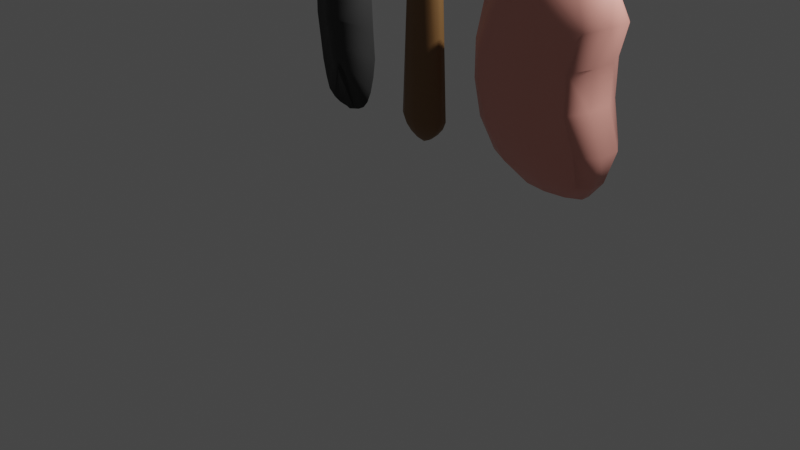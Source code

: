 # Source: Seeds.blend  (saved by Blender 2.93.21; exported with 4.5.12 LTS)
import bpy
from mathutils import Matrix  # noqa: F401  (used for matrix-valued properties, if any)

bpy.ops.wm.read_factory_settings(use_empty=True)
scene = bpy.context.scene
scene.name = 'Scene'

# ---- collections
col_collection = bpy.data.collections.new('Collection'); scene.collection.children.link(col_collection)

# ---- materials (node trees are filled in below, after node groups)
mat_material_001 = bpy.data.materials.new('Material.001')
mat_material_001.use_transparent_shadow = False
mat_material_002 = bpy.data.materials.new('Material.002')
mat_material_002.use_transparent_shadow = False
mat_material_003 = bpy.data.materials.new('Material.003')
mat_material_003.use_transparent_shadow = False

# ---- material node trees
mat_material_001.use_nodes = True; mat_material_001.node_tree.nodes.clear()
_N = mat_material_001.node_tree.nodes; _L = mat_material_001.node_tree.links
n0 = _N.new('ShaderNodeBsdfPrincipled'); n0.name = 'Principled BSDF'; n0.location = (10, 300)
n0.distribution = 'GGX'
n0.subsurface_method = 'BURLEY'
n0.inputs[0].default_value = (0.04344, 0.04344, 0.04344, 1.0)
n0.inputs[2].default_value = 0.8909
n0.inputs[3].default_value = 1.45
n0.inputs[27].default_value = (0.0, 0.0, 0.0, 1.0)
n0.inputs[28].default_value = 1.0
n1 = _N.new('ShaderNodeOutputMaterial'); n1.name = 'Material Output'; n1.location = (300, 300)
_L.new(n0.outputs[0], n1.inputs[0])
n1.is_active_output = True
mat_material_002.use_nodes = True; mat_material_002.node_tree.nodes.clear()
_N = mat_material_002.node_tree.nodes; _L = mat_material_002.node_tree.links
n0 = _N.new('ShaderNodeBsdfPrincipled'); n0.name = 'Principled BSDF'; n0.location = (10, 300)
n0.distribution = 'GGX'
n0.subsurface_method = 'BURLEY'
n0.inputs[0].default_value = (0.2089, 0.1048, 0.03593, 1.0)
n0.inputs[3].default_value = 1.45
n0.inputs[27].default_value = (0.0, 0.0, 0.0, 1.0)
n0.inputs[28].default_value = 1.0
n1 = _N.new('ShaderNodeOutputMaterial'); n1.name = 'Material Output'; n1.location = (300, 300)
_L.new(n0.outputs[0], n1.inputs[0])
n1.is_active_output = True
mat_material_003.use_nodes = True; mat_material_003.node_tree.nodes.clear()
_N = mat_material_003.node_tree.nodes; _L = mat_material_003.node_tree.links
n0 = _N.new('ShaderNodeBsdfPrincipled'); n0.name = 'Principled BSDF'; n0.location = (10, 300)
n0.distribution = 'GGX'
n0.subsurface_method = 'BURLEY'
n0.inputs[0].default_value = (0.8, 0.341, 0.2835, 1.0)
n0.inputs[3].default_value = 1.45
n0.inputs[27].default_value = (0.0, 0.0, 0.0, 1.0)
n0.inputs[28].default_value = 1.0
n1 = _N.new('ShaderNodeOutputMaterial'); n1.name = 'Material Output'; n1.location = (300, 300)
_L.new(n0.outputs[0], n1.inputs[0])
n1.is_active_output = True

# ---- world
world_world = bpy.data.worlds.new('World'); scene.world = world_world
world_world.use_nodes = True; world_world.node_tree.nodes.clear()
_N = world_world.node_tree.nodes; _L = world_world.node_tree.links
n0 = _N.new('ShaderNodeOutputWorld'); n0.name = 'World Output'; n0.location = (300, 300)
n1 = _N.new('ShaderNodeBackground'); n1.name = 'Background'; n1.location = (10, 300)
n1.inputs[0].default_value = (0.05088, 0.05088, 0.05088, 1.0)
_L.new(n1.outputs[0], n0.inputs[0])
n0.is_active_output = True
world_world.color = (0.05088, 0.05088, 0.05088)
world_world.use_sun_shadow = False
world_world.sun_shadow_jitter_overblur = 0.0

# ---- cameras
cam_camera = bpy.data.cameras.new('Camera')
cam_camera.clip_end = 100.0
cam_camera.ortho_scale = 7.314

# ---- lights
light_light = bpy.data.lights.new('Light', 'POINT')
light_light.transmission_factor = 0.0
light_light.energy = 1000.0
light_light.shadow_soft_size = 0.1
light_light.shadow_maximum_resolution = 0.006
light_light.use_absolute_resolution = True

# ---- meshes
me_sphere = bpy.data.meshes.new('Sphere')
me_sphere.from_pydata([(0.02859, 0.3023, 0.4892), (0.02859, 0.3813, 0.4491), (0.02859, 0.4506, 0.394), (0.02463, 0.5008, 0.3119), (0.02463, 0.569, 0.1471), (0.03442, 0.5735, -0.01219), (0.02463, 0.569, -0.03128), (0.03936, 0.4532, -0.2991), (0.03936, 0.411, -0.3782), (0.03936, 0.3541, -0.4557), (0.03515, 0.2656, -0.4904), (0.02649, 0.1669, -0.5107), (0.005727, 0.3083, -0.5482), (0.1448, 0.03204, 1.037), (0.3324, 0.03204, 0.9615), (0.5053, 0.03204, 0.8738), (0.6568, 0.03204, 0.7352), (0.7725, 0.01746, 0.5556), (0.8649, 0.01746, 0.3827), (0.9218, 0.01746, 0.1951), (0.9508, 0.01317, -0.0701), (0.9365, -0.07236, -0.3772), (0.8796, -0.07236, -0.5648), (0.7872, -0.07236, -0.7377), (0.6725, -0.07757, -0.8517), (0.5118, -0.1196, -0.9278), (0.3199, -0.1626, -0.9721), (0.1425, -0.1911, -0.9939), (-0.0136, -0.2468, 0.6035), (-0.0136, -0.3483, 0.5486), (-0.0136, -0.4419, 0.5012), (-0.0136, -0.5239, 0.4262), (-0.01828, -0.5991, 0.3289), (-0.01828, -0.6491, 0.2353), (-0.01828, -0.6799, 0.1338), (-0.008496, -0.6946, -0.04188), (-0.003554, -0.7698, -0.2595), (-0.003554, -0.739, -0.361), (-0.003554, -0.6889, -0.4546), (-0.003554, -0.6216, -0.5366), (-0.008545, -0.5623, -0.5778), (-0.0188, -0.4921, -0.6018), (-0.01332, -0.406, -0.6136), (-0.01364, -0.2027, -1.013), (0.008658, 0.01459, 1.082), (-0.1864, 0.01459, 1.037), (-0.2737, -0.01513, 0.9615), (-0.4466, -0.01513, 0.8738), (-0.5981, -0.01513, 0.7352), (-0.7311, -0.02971, 0.5556), (-0.8235, -0.02971, 0.3827), (-0.8804, -0.02971, 0.1951), (-0.8899, -0.034, -0.0701), (-0.8657, -0.1195, -0.3772), (-0.8088, -0.1195, -0.5648), (-0.7164, -0.1195, -0.7377), (-0.6115, -0.1043, -0.8574), (-0.4692, -0.1463, -0.9335), (-0.3152, -0.1893, -0.9778), (-0.1175, -0.2178, -0.9996), (0.02859, 0.2165, 0.5356), (0.02463, 0.543, 0.2328)], [], [(9, 8, 23, 24), (3, 2, 16, 17), (10, 9, 24, 25), (61, 3, 17, 18), (11, 10, 25, 26), (4, 61, 18, 19), (12, 11, 26, 27), (5, 4, 19, 20), (60, 44, 13), (43, 12, 27), (6, 5, 20, 21), (0, 60, 13, 14), (7, 6, 21, 22), (1, 0, 14, 15), (8, 7, 22, 23), (2, 1, 15, 16), (23, 22, 37, 38), (16, 15, 30, 31), (24, 23, 38, 39), (17, 16, 31, 32), (25, 24, 39, 40), (18, 17, 32, 33), (26, 25, 40, 41), (19, 18, 33, 34), (27, 26, 41, 42), (20, 19, 34, 35), (13, 44, 28), (43, 27, 42), (21, 20, 35, 36), (14, 13, 28, 29), (22, 21, 36, 37), (15, 14, 29, 30), (42, 41, 58, 59), (35, 34, 51, 52), (28, 44, 45), (43, 42, 59), (36, 35, 52, 53), (29, 28, 45, 46), (37, 36, 53, 54), (30, 29, 46, 47), (38, 37, 54, 55), (31, 30, 47, 48), (39, 38, 55, 56), (32, 31, 48, 49), (40, 39, 56, 57), (33, 32, 49, 50), (41, 40, 57, 58), (34, 33, 50, 51), (48, 47, 1, 2), (56, 55, 8, 9), (49, 48, 2, 3), (57, 56, 9, 10), (50, 49, 3, 61), (58, 57, 10, 11), (51, 50, 61, 4), (59, 58, 11, 12), (52, 51, 4, 5), (45, 44, 60), (43, 59, 12), (53, 52, 5, 6), (46, 45, 60, 0), (54, 53, 6, 7), (47, 46, 0, 1), (55, 54, 7, 8)])
me_sphere.polygons.foreach_set('use_smooth', [True] * 64)
_uv = me_sphere.uv_layers.new(name='UVMap')
_uv.uv.foreach_set('vector', [0.75, 0.25, 0.75, 0.3125, 0.5, 0.3125, 0.5, 0.25, 0.75, 0.6875, 0.75, 0.75, 0.5, 0.75, 0.5, 0.6875, 0.75, 0.1875, 0.75, 0.25, 0.5, 0.25, 0.5, 0.1875, 0.75, 0.625, 0.75, 0.6875, 0.5, 0.6875, 0.5, 0.625, 0.75, 0.125, 0.75, 0.1875, 0.5, 0.1875, 0.5, 0.125, 0.75, 0.5625, 0.75, 0.625, 0.5, 0.625, 0.5, 0.5625, 0.75, 0.0625, 0.75, 0.125, 0.5, 0.125, 0.5, 0.0625, 0.75, 0.5, 0.75, 0.5625, 0.5, 0.5625, 0.5, 0.5, 0.75, 0.9375, 0.625, 1.0, 0.5, 0.9375, 0.625, 0.0, 0.75, 0.0625, 0.5, 0.0625, 0.75, 0.4375, 0.75, 0.5, 0.5, 0.5, 0.5, 0.4375, 0.75, 0.875, 0.75, 0.9375, 0.5, 0.9375, 0.5, 0.875, 0.75, 0.375, 0.75, 0.4375, 0.5, 0.4375, 0.5, 0.375, 0.75, 0.8125, 0.75, 0.875, 0.5, 0.875, 0.5, 0.8125, 0.75, 0.3125, 0.75, 0.375, 0.5, 0.375, 0.5, 0.3125, 0.75, 0.75, 0.75, 0.8125, 0.5, 0.8125, 0.5, 0.75, 0.5, 0.3125, 0.5, 0.375, 0.25, 0.375, 0.25, 0.3125, 0.5, 0.75, 0.5, 0.8125, 0.25, 0.8125, 0.25, 0.75, 0.5, 0.25, 0.5, 0.3125, 0.25, 0.3125, 0.25, 0.25, 0.5, 0.6875, 0.5, 0.75, 0.25, 0.75, 0.25, 0.6875, 0.5, 0.1875, 0.5, 0.25, 0.25, 0.25, 0.25, 0.1875, 0.5, 0.625, 0.5, 0.6875, 0.25, 0.6875, 0.25, 0.625, 0.5, 0.125, 0.5, 0.1875, 0.25, 0.1875, 0.25, 0.125, 0.5, 0.5625, 0.5, 0.625, 0.25, 0.625, 0.25, 0.5625, 0.5, 0.0625, 0.5, 0.125, 0.25, 0.125, 0.25, 0.0625, 0.5, 0.5, 0.5, 0.5625, 0.25, 0.5625, 0.25, 0.5, 0.5, 0.9375, 0.375, 1.0, 0.25, 0.9375, 0.375, 0.0, 0.5, 0.0625, 0.25, 0.0625, 0.5, 0.4375, 0.5, 0.5, 0.25, 0.5, 0.25, 0.4375, 0.5, 0.875, 0.5, 0.9375, 0.25, 0.9375, 0.25, 0.875, 0.5, 0.375, 0.5, 0.4375, 0.25, 0.4375, 0.25, 0.375, 0.5, 0.8125, 0.5, 0.875, 0.25, 0.875, 0.25, 0.8125, 0.25, 0.0625, 0.25, 0.125, 2.98e-08, 0.125, 8.941e-08, 0.0625, 0.25, 0.5, 0.25, 0.5625, 0.0, 0.5625, 0.0, 0.5, 0.25, 0.9375, 0.125, 1.0, 8.941e-08, 0.9375, 0.125, 0.0, 0.25, 0.0625, 8.941e-08, 0.0625, 0.25, 0.4375, 0.25, 0.5, 0.0, 0.5, 0.0, 0.4375, 0.25, 0.875, 0.25, 0.9375, 8.941e-08, 0.9375, 2.98e-08, 0.875, 0.25, 0.375, 0.25, 0.4375, 0.0, 0.4375, 0.0, 0.375, 0.25, 0.8125, 0.25, 0.875, 2.98e-08, 0.875, 0.0, 0.8125, 0.25, 0.3125, 0.25, 0.375, 0.0, 0.375, 0.0, 0.3125, 0.25, 0.75, 0.25, 0.8125, 0.0, 0.8125, 0.0, 0.75, 0.25, 0.25, 0.25, 0.3125, 0.0, 0.3125, 0.0, 0.25, 0.25, 0.6875, 0.25, 0.75, 0.0, 0.75, 0.0, 0.6875, 0.25, 0.1875, 0.25, 0.25, 0.0, 0.25, 0.0, 0.1875, 0.25, 0.625, 0.25, 0.6875, 0.0, 0.6875, 0.0, 0.625, 0.25, 0.125, 0.25, 0.1875, 0.0, 0.1875, 2.98e-08, 0.125, 0.25, 0.5625, 0.25, 0.625, 0.0, 0.625, 0.0, 0.5625, 1.0, 0.75, 1.0, 0.8125, 0.75, 0.8125, 0.75, 0.75, 1.0, 0.25, 1.0, 0.3125, 0.75, 0.3125, 0.75, 0.25, 1.0, 0.6875, 1.0, 0.75, 0.75, 0.75, 0.75, 0.6875, 1.0, 0.1875, 1.0, 0.25, 0.75, 0.25, 0.75, 0.1875, 1.0, 0.625, 1.0, 0.6875, 0.75, 0.6875, 0.75, 0.625, 1.0, 0.125, 1.0, 0.1875, 0.75, 0.1875, 0.75, 0.125, 1.0, 0.5625, 1.0, 0.625, 0.75, 0.625, 0.75, 0.5625, 1.0, 0.0625, 1.0, 0.125, 0.75, 0.125, 0.75, 0.0625, 1.0, 0.5, 1.0, 0.5625, 0.75, 0.5625, 0.75, 0.5, 1.0, 0.9375, 0.875, 1.0, 0.75, 0.9375, 0.875, 0.0, 1.0, 0.0625, 0.75, 0.0625, 1.0, 0.4375, 1.0, 0.5, 0.75, 0.5, 0.75, 0.4375, 1.0, 0.875, 1.0, 0.9375, 0.75, 0.9375, 0.75, 0.875, 1.0, 0.375, 1.0, 0.4375, 0.75, 0.4375, 0.75, 0.375, 1.0, 0.8125, 1.0, 0.875, 0.75, 0.875, 0.75, 0.8125, 1.0, 0.3125, 1.0, 0.375, 0.75, 0.375, 0.75, 0.3125])
me_sphere.materials.append(mat_material_001)
me_sphere.use_remesh_fix_poles = True
me_sphere.use_remesh_preserve_attributes = False
me_sphere.update()
me_sphere_001 = bpy.data.meshes.new('Sphere.001')
me_sphere_001.from_pydata([(0.1019, 0.1652, 4.342), (0.2231, 0.3221, 3.968), (0.2982, 0.4226, 3.617), (0.3634, 0.4936, 3.195), (0.4112, 0.5659, -0.1117), (0.3616, 0.4976, -0.305), (0.2684, 0.3694, -0.482), (0.1477, 0.199, -0.6422), (0.1806, 0.05684, 4.342), (0.3372, 0.116, 3.962), (0.4479, 0.1579, 3.623), (0.5129, 0.1846, 3.195), (0.6653, 0.2162, -0.1117), (0.585, 0.1901, -0.305), (0.4342, 0.1411, -0.482), (0.236, 0.07749, -0.6422), (0.1806, -0.07709, 4.342), (0.3372, -0.1378, 3.962), (0.4479, -0.1702, 3.623), (0.5129, -0.1974, 3.195), (0.6653, -0.2162, -0.1117), (0.585, -0.1901, -0.305), (0.4342, -0.1411, -0.482), (0.236, -0.07265, -0.6422), (0.1019, -0.1854, 4.342), (0.2231, -0.3424, 3.968), (0.2982, -0.4364, 3.617), (0.3634, -0.5064, 3.195), (0.4112, -0.5659, -0.1117), (0.3616, -0.4976, -0.305), (0.2684, -0.3694, -0.482), (0.1477, -0.1941, -0.6422), (-0.02551, -0.2268, 4.342), (-0.01835, -0.4208, 3.968), (-0.01384, -0.5378, 3.617), (0.0001904, -0.6244, 3.195), (1.032e-08, -0.6995, -0.1117), (3.148e-08, -0.6151, -0.305), (7.382e-08, -0.4566, -0.482), (0.004916, -0.2405, -0.6422), (-0.02551, -0.01013, 4.412), (-0.1958, -0.1854, 4.162), (-0.2597, -0.3424, 3.968), (-0.3259, -0.4364, 3.617), (-0.3631, -0.5064, 3.195), (-0.4112, -0.5659, -0.1117), (-0.3616, -0.4976, -0.305), (-0.2684, -0.3694, -0.482), (-0.1379, -0.1941, -0.6422), (-0.2746, -0.07709, 4.162), (-0.4089, -0.137, 3.968), (-0.4717, -0.1725, 3.606), (-0.5283, -0.2005, 3.172), (-0.6653, -0.2162, -0.1117), (-0.585, -0.1901, -0.305), (-0.4342, -0.1411, -0.482), (-0.2261, -0.07265, -0.6422), (-0.2746, 0.05684, 4.162), (-0.4089, 0.1168, 3.968), (-0.4717, 0.1556, 3.606), (-0.5283, 0.1814, 3.172), (-0.6653, 0.2162, -0.1117), (-0.585, 0.1901, -0.305), (-0.4342, 0.1411, -0.482), (-0.2261, 0.07749, -0.6422), (-0.1958, 0.1652, 4.162), (-0.2597, 0.3221, 3.968), (-0.3259, 0.4226, 3.617), (-0.3631, 0.4936, 3.195), (-0.4112, 0.5659, -0.1117), (-0.3616, 0.4976, -0.305), (-0.2684, 0.3694, -0.482), (-0.1379, 0.199, -0.6422), (0.004916, 0.002419, -0.7478), (-0.02551, 0.2066, 4.342), (-0.01835, 0.4006, 3.968), (-0.01598, 0.5959, 3.682), (0.0001904, 0.6116, 3.195), (-5.319e-08, 0.6995, -0.1117), (-1.379e-07, 0.6151, -0.305), (-1.167e-07, 0.4566, -0.482), (0.004916, 0.2454, -0.6422)], [], [(77, 76, 2, 3), (74, 40, 0), (81, 80, 6, 7), (78, 77, 3, 4), (75, 74, 0, 1), (73, 81, 7), (79, 78, 4, 5), (76, 75, 1, 2), (80, 79, 5, 6), (1, 0, 8, 9), (73, 7, 15), (5, 4, 12, 13), (2, 1, 9, 10), (6, 5, 13, 14), (3, 2, 10, 11), (0, 40, 8), (7, 6, 14, 15), (4, 3, 11, 12), (14, 13, 21, 22), (11, 10, 18, 19), (8, 40, 16), (15, 14, 22, 23), (12, 11, 19, 20), (9, 8, 16, 17), (73, 15, 23), (13, 12, 20, 21), (10, 9, 17, 18), (23, 22, 30, 31), (20, 19, 27, 28), (17, 16, 24, 25), (73, 23, 31), (21, 20, 28, 29), (18, 17, 25, 26), (22, 21, 29, 30), (19, 18, 26, 27), (16, 40, 24), (29, 28, 36, 37), (26, 25, 33, 34), (30, 29, 37, 38), (27, 26, 34, 35), (24, 40, 32), (31, 30, 38, 39), (28, 27, 35, 36), (25, 24, 32, 33), (73, 31, 39), (35, 34, 43, 44), (32, 40, 41), (39, 38, 47, 48), (36, 35, 44, 45), (33, 32, 41, 42), (73, 39, 48), (37, 36, 45, 46), (34, 33, 42, 43), (38, 37, 46, 47), (42, 41, 49, 50), (73, 48, 56), (46, 45, 53, 54), (43, 42, 50, 51), (47, 46, 54, 55), (44, 43, 51, 52), (41, 40, 49), (48, 47, 55, 56), (45, 44, 52, 53), (55, 54, 62, 63), (52, 51, 59, 60), (49, 40, 57), (56, 55, 63, 64), (53, 52, 60, 61), (50, 49, 57, 58), (73, 56, 64), (54, 53, 61, 62), (51, 50, 58, 59), (61, 60, 68, 69), (58, 57, 65, 66), (73, 64, 72), (62, 61, 69, 70), (59, 58, 66, 67), (63, 62, 70, 71), (60, 59, 67, 68), (57, 40, 65), (64, 63, 71, 72), (67, 66, 75, 76), (71, 70, 79, 80), (68, 67, 76, 77), (65, 40, 74), (72, 71, 80, 81), (69, 68, 77, 78), (66, 65, 74, 75), (73, 72, 81), (70, 69, 78, 79)])
me_sphere_001.polygons.foreach_set('use_smooth', [True] * 90)
_uv = me_sphere_001.uv_layers.new(name='UVMap')
_uv.uv.foreach_set('vector', [0.7, 0.5556, 0.7, 0.6667, 0.6, 0.6667, 0.6, 0.5556, 0.7, 0.8889, 0.65, 1.0, 0.6, 0.8889, 0.7, 0.1111, 0.7, 0.2222, 0.6, 0.2222, 0.6, 0.1111, 0.7, 0.4444, 0.7, 0.5556, 0.6, 0.5556, 0.6, 0.4444, 0.7, 0.7778, 0.7, 0.8889, 0.6, 0.8889, 0.6, 0.7778, 0.65, 0.0, 0.7, 0.1111, 0.6, 0.1111, 0.7, 0.3333, 0.7, 0.4444, 0.6, 0.4444, 0.6, 0.3333, 0.7, 0.6667, 0.7, 0.7778, 0.6, 0.7778, 0.6, 0.6667, 0.7, 0.2222, 0.7, 0.3333, 0.6, 0.3333, 0.6, 0.2222, 0.6, 0.7778, 0.6, 0.8889, 0.5, 0.8889, 0.5, 0.7778, 0.55, 0.0, 0.6, 0.1111, 0.5, 0.1111, 0.6, 0.3333, 0.6, 0.4444, 0.5, 0.4444, 0.5, 0.3333, 0.6, 0.6667, 0.6, 0.7778, 0.5, 0.7778, 0.5, 0.6667, 0.6, 0.2222, 0.6, 0.3333, 0.5, 0.3333, 0.5, 0.2222, 0.6, 0.5556, 0.6, 0.6667, 0.5, 0.6667, 0.5, 0.5556, 0.6, 0.8889, 0.55, 1.0, 0.5, 0.8889, 0.6, 0.1111, 0.6, 0.2222, 0.5, 0.2222, 0.5, 0.1111, 0.6, 0.4444, 0.6, 0.5556, 0.5, 0.5556, 0.5, 0.4444, 0.5, 0.2222, 0.5, 0.3333, 0.4, 0.3333, 0.4, 0.2222, 0.5, 0.5556, 0.5, 0.6667, 0.4, 0.6667, 0.4, 0.5556, 0.5, 0.8889, 0.45, 1.0, 0.4, 0.8889, 0.5, 0.1111, 0.5, 0.2222, 0.4, 0.2222, 0.4, 0.1111, 0.5, 0.4444, 0.5, 0.5556, 0.4, 0.5556, 0.4, 0.4444, 0.5, 0.7778, 0.5, 0.8889, 0.4, 0.8889, 0.4, 0.7778, 0.45, 0.0, 0.5, 0.1111, 0.4, 0.1111, 0.5, 0.3333, 0.5, 0.4444, 0.4, 0.4444, 0.4, 0.3333, 0.5, 0.6667, 0.5, 0.7778, 0.4, 0.7778, 0.4, 0.6667, 0.4, 0.1111, 0.4, 0.2222, 0.3, 0.2222, 0.3, 0.1111, 0.4, 0.4444, 0.4, 0.5556, 0.3, 0.5556, 0.3, 0.4444, 0.4, 0.7778, 0.4, 0.8889, 0.3, 0.8889, 0.3, 0.7778, 0.35, 0.0, 0.4, 0.1111, 0.3, 0.1111, 0.4, 0.3333, 0.4, 0.4444, 0.3, 0.4444, 0.3, 0.3333, 0.4, 0.6667, 0.4, 0.7778, 0.3, 0.7778, 0.3, 0.6667, 0.4, 0.2222, 0.4, 0.3333, 0.3, 0.3333, 0.3, 0.2222, 0.4, 0.5556, 0.4, 0.6667, 0.3, 0.6667, 0.3, 0.5556, 0.4, 0.8889, 0.35, 1.0, 0.3, 0.8889, 0.3, 0.3333, 0.3, 0.4444, 0.2, 0.4444, 0.2, 0.3333, 0.3, 0.6667, 0.3, 0.7778, 0.2, 0.7778, 0.2, 0.6667, 0.3, 0.2222, 0.3, 0.3333, 0.2, 0.3333, 0.2, 0.2222, 0.3, 0.5556, 0.3, 0.6667, 0.2, 0.6667, 0.2, 0.5556, 0.3, 0.8889, 0.25, 1.0, 0.2, 0.8889, 0.3, 0.1111, 0.3, 0.2222, 0.2, 0.2222, 0.2, 0.1111, 0.3, 0.4444, 0.3, 0.5556, 0.2, 0.5556, 0.2, 0.4444, 0.3, 0.7778, 0.3, 0.8889, 0.2, 0.8889, 0.2, 0.7778, 0.25, 0.0, 0.3, 0.1111, 0.2, 0.1111, 0.2, 0.5556, 0.2, 0.6667, 0.1, 0.6667, 0.1, 0.5556, 0.2, 0.8889, 0.15, 1.0, 0.1, 0.8889, 0.2, 0.1111, 0.2, 0.2222, 0.1, 0.2222, 0.1, 0.1111, 0.2, 0.4444, 0.2, 0.5556, 0.1, 0.5556, 0.1, 0.4444, 0.2, 0.7778, 0.2, 0.8889, 0.1, 0.8889, 0.1, 0.7778, 0.15, 0.0, 0.2, 0.1111, 0.1, 0.1111, 0.2, 0.3333, 0.2, 0.4444, 0.1, 0.4444, 0.1, 0.3333, 0.2, 0.6667, 0.2, 0.7778, 0.1, 0.7778, 0.1, 0.6667, 0.2, 0.2222, 0.2, 0.3333, 0.1, 0.3333, 0.1, 0.2222, 0.1, 0.7778, 0.1, 0.8889, 5.96e-08, 0.8889, 5.96e-08, 0.7778, 0.05, 0.0, 0.1, 0.1111, 5.96e-08, 0.1111, 0.1, 0.3333, 0.1, 0.4444, 0.0, 0.4444, 5.96e-08, 0.3333, 0.1, 0.6667, 0.1, 0.7778, 5.96e-08, 0.7778, 5.96e-08, 0.6667, 0.1, 0.2222, 0.1, 0.3333, 5.96e-08, 0.3333, 5.96e-08, 0.2222, 0.1, 0.5556, 0.1, 0.6667, 5.96e-08, 0.6667, 0.0, 0.5556, 0.1, 0.8889, 0.05, 1.0, 5.96e-08, 0.8889, 0.1, 0.1111, 0.1, 0.2222, 5.96e-08, 0.2222, 5.96e-08, 0.1111, 0.1, 0.4444, 0.1, 0.5556, 0.0, 0.5556, 0.0, 0.4444, 1.0, 0.2222, 1.0, 0.3333, 0.9, 0.3333, 0.9, 0.2222, 1.0, 0.5556, 1.0, 0.6667, 0.9, 0.6667, 0.9, 0.5556, 1.0, 0.8889, 0.95, 1.0, 0.9, 0.8889, 1.0, 0.1111, 1.0, 0.2222, 0.9, 0.2222, 0.9, 0.1111, 1.0, 0.4444, 1.0, 0.5556, 0.9, 0.5556, 0.9, 0.4444, 1.0, 0.7778, 1.0, 0.8889, 0.9, 0.8889, 0.9, 0.7778, 0.95, 0.0, 1.0, 0.1111, 0.9, 0.1111, 1.0, 0.3333, 1.0, 0.4444, 0.9, 0.4444, 0.9, 0.3333, 1.0, 0.6667, 1.0, 0.7778, 0.9, 0.7778, 0.9, 0.6667, 0.9, 0.4444, 0.9, 0.5556, 0.8, 0.5556, 0.8, 0.4444, 0.9, 0.7778, 0.9, 0.8889, 0.8, 0.8889, 0.8, 0.7778, 0.85, 0.0, 0.9, 0.1111, 0.8, 0.1111, 0.9, 0.3333, 0.9, 0.4444, 0.8, 0.4444, 0.8, 0.3333, 0.9, 0.6667, 0.9, 0.7778, 0.8, 0.7778, 0.8, 0.6667, 0.9, 0.2222, 0.9, 0.3333, 0.8, 0.3333, 0.8, 0.2222, 0.9, 0.5556, 0.9, 0.6667, 0.8, 0.6667, 0.8, 0.5556, 0.9, 0.8889, 0.85, 1.0, 0.8, 0.8889, 0.9, 0.1111, 0.9, 0.2222, 0.8, 0.2222, 0.8, 0.1111, 0.8, 0.6667, 0.8, 0.7778, 0.7, 0.7778, 0.7, 0.6667, 0.8, 0.2222, 0.8, 0.3333, 0.7, 0.3333, 0.7, 0.2222, 0.8, 0.5556, 0.8, 0.6667, 0.7, 0.6667, 0.7, 0.5556, 0.8, 0.8889, 0.75, 1.0, 0.7, 0.8889, 0.8, 0.1111, 0.8, 0.2222, 0.7, 0.2222, 0.7, 0.1111, 0.8, 0.4444, 0.8, 0.5556, 0.7, 0.5556, 0.7, 0.4444, 0.8, 0.7778, 0.8, 0.8889, 0.7, 0.8889, 0.7, 0.7778, 0.75, 0.0, 0.8, 0.1111, 0.7, 0.1111, 0.8, 0.3333, 0.8, 0.4444, 0.7, 0.4444, 0.7, 0.3333])
me_sphere_001.materials.append(mat_material_002)
me_sphere_001.use_remesh_fix_poles = True
me_sphere_001.use_remesh_preserve_attributes = False
me_sphere_001.update()
me_sphere_002 = bpy.data.meshes.new('Sphere.002')
me_sphere_002.from_pydata([(0.201, 0.2767, 0.9397), (0.2668, 0.4941, 0.7757), (0.398, 0.6747, 0.5097), (0.2952, 0.8021, 0.1833), (0.2952, 0.8021, -0.164), (0.398, 0.6747, -0.4903), (0.2668, 0.4941, -0.7564), (0.201, 0.2767, -0.9397), (0.3253, 0.1057, 0.9397), (0.4097, 0.1897, 0.793), (0.5209, 0.265, 0.5483), (0.3943, 0.3042, 0.1996), (0.3943, 0.3042, -0.1476), (0.5205, 0.2635, -0.4993), (0.4257, 0.2193, -0.8018), (0.3253, 0.1057, -0.9397), (0.3253, -0.1057, 0.9397), (0.4866, -0.187, 0.7909), (0.5209, -0.2703, 0.5483), (0.3943, -0.3044, 0.1996), (0.3943, -0.3044, -0.1476), (0.5205, -0.2718, -0.4993), (0.4257, -0.1779, -0.8018), (0.3253, -0.1057, -0.9397), (0.201, -0.2767, 0.9397), (0.2668, -0.5459, 0.7757), (0.398, -0.7265, 0.5097), (0.2952, -0.7914, 0.1833), (0.2952, -0.7914, -0.164), (0.398, -0.7265, -0.4903), (0.3778, -0.52, -0.766), (0.201, -0.2767, -0.9397), (2.158e-08, -0.342, 0.9397), (5.139e-08, -0.6428, 0.766), (1.11e-07, -0.866, 0.5), (2.158e-08, -0.9848, 0.1736), (2.158e-08, -0.9848, -0.1736), (5.139e-08, -0.866, -0.5), (1.11e-07, -0.6428, -0.766), (6.682e-09, -0.342, -0.9397), (-5.139e-08, -1.581e-07, 1.0), (-0.201, -0.2767, 0.9397), (-0.3778, -0.52, 0.766), (-0.509, -0.7006, 0.5), (-0.5789, -0.7967, 0.1736), (-0.5789, -0.7967, -0.1736), (-0.509, -0.7006, -0.5), (-0.3778, -0.52, -0.766), (-0.201, -0.2767, -0.9397), (-0.3253, -0.1057, 0.9397), (-0.6113, -0.1986, 0.766), (-0.77, -0.2508, 0.5), (-0.839, -0.2738, 0.1736), (-0.839, -0.2738, -0.1736), (-0.77, -0.2508, -0.5), (-0.6113, -0.1986, -0.766), (-0.3253, -0.1057, -0.9397), (-0.3253, 0.1057, 0.9397), (-0.6113, 0.1986, 0.766), (-0.77, 0.2844, 0.5), (-0.839, 0.3349, 0.1736), (-0.839, 0.3349, -0.1736), (-0.77, 0.2844, -0.5), (-0.6113, 0.1986, -0.766), (-0.3253, 0.1057, -0.9397), (-0.201, 0.2767, 0.9397), (-0.3778, 0.52, 0.766), (-0.509, 0.7006, 0.5), (-0.5789, 0.7967, 0.1736), (-0.5789, 0.7967, -0.1736), (-0.509, 0.7006, -0.5), (-0.3778, 0.52, -0.766), (-0.201, 0.2767, -0.9397), (0.0, -8.742e-08, -1.0), (-3.802e-08, 0.342, 0.9397), (-3.802e-08, 0.6428, 0.766), (-2.168e-07, 0.866, 0.5), (-6.782e-08, 0.9848, 0.1736), (-6.782e-08, 0.9848, -0.1736), (-1.87e-07, 0.866, -0.5), (-1.572e-07, 0.6428, -0.766), (-3.802e-08, 0.342, -0.9397)], [], [(76, 75, 1, 2), (80, 79, 5, 6), (77, 76, 2, 3), (74, 40, 0), (81, 80, 6, 7), (78, 77, 3, 4), (75, 74, 0, 1), (73, 81, 7), (79, 78, 4, 5), (3, 2, 10, 11), (0, 40, 8), (7, 6, 14, 15), (4, 3, 11, 12), (1, 0, 8, 9), (73, 7, 15), (5, 4, 12, 13), (2, 1, 9, 10), (6, 5, 13, 14), (9, 8, 16, 17), (73, 15, 23), (13, 12, 20, 21), (10, 9, 17, 18), (14, 13, 21, 22), (11, 10, 18, 19), (8, 40, 16), (15, 14, 22, 23), (12, 11, 19, 20), (22, 21, 29, 30), (19, 18, 26, 27), (16, 40, 24), (23, 22, 30, 31), (20, 19, 27, 28), (17, 16, 24, 25), (73, 23, 31), (21, 20, 28, 29), (18, 17, 25, 26), (28, 27, 35, 36), (25, 24, 32, 33), (73, 31, 39), (29, 28, 36, 37), (26, 25, 33, 34), (30, 29, 37, 38), (27, 26, 34, 35), (24, 40, 32), (31, 30, 38, 39), (34, 33, 42, 43), (38, 37, 46, 47), (35, 34, 43, 44), (32, 40, 41), (39, 38, 47, 48), (36, 35, 44, 45), (33, 32, 41, 42), (73, 39, 48), (37, 36, 45, 46), (41, 40, 49), (48, 47, 55, 56), (45, 44, 52, 53), (42, 41, 49, 50), (73, 48, 56), (46, 45, 53, 54), (43, 42, 50, 51), (47, 46, 54, 55), (44, 43, 51, 52), (73, 56, 64), (54, 53, 61, 62), (51, 50, 58, 59), (55, 54, 62, 63), (52, 51, 59, 60), (49, 40, 57), (56, 55, 63, 64), (53, 52, 60, 61), (50, 49, 57, 58), (63, 62, 70, 71), (60, 59, 67, 68), (57, 40, 65), (64, 63, 71, 72), (61, 60, 68, 69), (58, 57, 65, 66), (73, 64, 72), (62, 61, 69, 70), (59, 58, 66, 67), (69, 68, 77, 78), (66, 65, 74, 75), (73, 72, 81), (70, 69, 78, 79), (67, 66, 75, 76), (71, 70, 79, 80), (68, 67, 76, 77), (65, 40, 74), (72, 71, 80, 81)])
me_sphere_002.polygons.foreach_set('use_smooth', [True] * 90)
_uv = me_sphere_002.uv_layers.new(name='UVMap')
_uv.uv.foreach_set('vector', [0.7, 0.6667, 0.7, 0.7778, 0.6, 0.7778, 0.6, 0.6667, 0.7, 0.2222, 0.7, 0.3333, 0.6, 0.3333, 0.6, 0.2222, 0.7, 0.5556, 0.7, 0.6667, 0.6, 0.6667, 0.6, 0.5556, 0.7, 0.8889, 0.65, 1.0, 0.6, 0.8889, 0.7, 0.1111, 0.7, 0.2222, 0.6, 0.2222, 0.6, 0.1111, 0.7, 0.4444, 0.7, 0.5556, 0.6, 0.5556, 0.6, 0.4444, 0.7, 0.7778, 0.7, 0.8889, 0.6, 0.8889, 0.6, 0.7778, 0.65, 0.0, 0.7, 0.1111, 0.6, 0.1111, 0.7, 0.3333, 0.7, 0.4444, 0.6, 0.4444, 0.6, 0.3333, 0.6, 0.5556, 0.6, 0.6667, 0.5, 0.6667, 0.5, 0.5556, 0.6, 0.8889, 0.55, 1.0, 0.5, 0.8889, 0.6, 0.1111, 0.6, 0.2222, 0.5, 0.2222, 0.5, 0.1111, 0.6, 0.4444, 0.6, 0.5556, 0.5, 0.5556, 0.5, 0.4444, 0.6, 0.7778, 0.6, 0.8889, 0.5, 0.8889, 0.5, 0.7778, 0.55, 0.0, 0.6, 0.1111, 0.5, 0.1111, 0.6, 0.3333, 0.6, 0.4444, 0.5, 0.4444, 0.5, 0.3333, 0.6, 0.6667, 0.6, 0.7778, 0.5, 0.7778, 0.5, 0.6667, 0.6, 0.2222, 0.6, 0.3333, 0.5, 0.3333, 0.5, 0.2222, 0.5, 0.7778, 0.5, 0.8889, 0.4, 0.8889, 0.4, 0.7778, 0.45, 0.0, 0.5, 0.1111, 0.4, 0.1111, 0.5, 0.3333, 0.5, 0.4444, 0.4, 0.4444, 0.4, 0.3333, 0.5, 0.6667, 0.5, 0.7778, 0.4, 0.7778, 0.4, 0.6667, 0.5, 0.2222, 0.5, 0.3333, 0.4, 0.3333, 0.4, 0.2222, 0.5, 0.5556, 0.5, 0.6667, 0.4, 0.6667, 0.4, 0.5556, 0.5, 0.8889, 0.45, 1.0, 0.4, 0.8889, 0.5, 0.1111, 0.5, 0.2222, 0.4, 0.2222, 0.4, 0.1111, 0.5, 0.4444, 0.5, 0.5556, 0.4, 0.5556, 0.4, 0.4444, 0.4, 0.2222, 0.4, 0.3333, 0.3, 0.3333, 0.3, 0.2222, 0.4, 0.5556, 0.4, 0.6667, 0.3, 0.6667, 0.3, 0.5556, 0.4, 0.8889, 0.35, 1.0, 0.3, 0.8889, 0.4, 0.1111, 0.4, 0.2222, 0.3, 0.2222, 0.3, 0.1111, 0.4, 0.4444, 0.4, 0.5556, 0.3, 0.5556, 0.3, 0.4444, 0.4, 0.7778, 0.4, 0.8889, 0.3, 0.8889, 0.3, 0.7778, 0.35, 0.0, 0.4, 0.1111, 0.3, 0.1111, 0.4, 0.3333, 0.4, 0.4444, 0.3, 0.4444, 0.3, 0.3333, 0.4, 0.6667, 0.4, 0.7778, 0.3, 0.7778, 0.3, 0.6667, 0.3, 0.4444, 0.3, 0.5556, 0.2, 0.5556, 0.2, 0.4444, 0.3, 0.7778, 0.3, 0.8889, 0.2, 0.8889, 0.2, 0.7778, 0.25, 0.0, 0.3, 0.1111, 0.2, 0.1111, 0.3, 0.3333, 0.3, 0.4444, 0.2, 0.4444, 0.2, 0.3333, 0.3, 0.6667, 0.3, 0.7778, 0.2, 0.7778, 0.2, 0.6667, 0.3, 0.2222, 0.3, 0.3333, 0.2, 0.3333, 0.2, 0.2222, 0.3, 0.5556, 0.3, 0.6667, 0.2, 0.6667, 0.2, 0.5556, 0.3, 0.8889, 0.25, 1.0, 0.2, 0.8889, 0.3, 0.1111, 0.3, 0.2222, 0.2, 0.2222, 0.2, 0.1111, 0.2, 0.6667, 0.2, 0.7778, 0.1, 0.7778, 0.1, 0.6667, 0.2, 0.2222, 0.2, 0.3333, 0.1, 0.3333, 0.1, 0.2222, 0.2, 0.5556, 0.2, 0.6667, 0.1, 0.6667, 0.1, 0.5556, 0.2, 0.8889, 0.15, 1.0, 0.1, 0.8889, 0.2, 0.1111, 0.2, 0.2222, 0.1, 0.2222, 0.1, 0.1111, 0.2, 0.4444, 0.2, 0.5556, 0.1, 0.5556, 0.1, 0.4444, 0.2, 0.7778, 0.2, 0.8889, 0.1, 0.8889, 0.1, 0.7778, 0.15, 0.0, 0.2, 0.1111, 0.1, 0.1111, 0.2, 0.3333, 0.2, 0.4444, 0.1, 0.4444, 0.1, 0.3333, 0.1, 0.8889, 0.05, 1.0, 5.96e-08, 0.8889, 0.1, 0.1111, 0.1, 0.2222, 5.96e-08, 0.2222, 5.96e-08, 0.1111, 0.1, 0.4444, 0.1, 0.5556, 0.0, 0.5556, 0.0, 0.4444, 0.1, 0.7778, 0.1, 0.8889, 5.96e-08, 0.8889, 5.96e-08, 0.7778, 0.05, 0.0, 0.1, 0.1111, 5.96e-08, 0.1111, 0.1, 0.3333, 0.1, 0.4444, 0.0, 0.4444, 5.96e-08, 0.3333, 0.1, 0.6667, 0.1, 0.7778, 5.96e-08, 0.7778, 5.96e-08, 0.6667, 0.1, 0.2222, 0.1, 0.3333, 5.96e-08, 0.3333, 5.96e-08, 0.2222, 0.1, 0.5556, 0.1, 0.6667, 5.96e-08, 0.6667, 0.0, 0.5556, 0.95, 0.0, 1.0, 0.1111, 0.9, 0.1111, 1.0, 0.3333, 1.0, 0.4444, 0.9, 0.4444, 0.9, 0.3333, 1.0, 0.6667, 1.0, 0.7778, 0.9, 0.7778, 0.9, 0.6667, 1.0, 0.2222, 1.0, 0.3333, 0.9, 0.3333, 0.9, 0.2222, 1.0, 0.5556, 1.0, 0.6667, 0.9, 0.6667, 0.9, 0.5556, 1.0, 0.8889, 0.95, 1.0, 0.9, 0.8889, 1.0, 0.1111, 1.0, 0.2222, 0.9, 0.2222, 0.9, 0.1111, 1.0, 0.4444, 1.0, 0.5556, 0.9, 0.5556, 0.9, 0.4444, 1.0, 0.7778, 1.0, 0.8889, 0.9, 0.8889, 0.9, 0.7778, 0.9, 0.2222, 0.9, 0.3333, 0.8, 0.3333, 0.8, 0.2222, 0.9, 0.5556, 0.9, 0.6667, 0.8, 0.6667, 0.8, 0.5556, 0.9, 0.8889, 0.85, 1.0, 0.8, 0.8889, 0.9, 0.1111, 0.9, 0.2222, 0.8, 0.2222, 0.8, 0.1111, 0.9, 0.4444, 0.9, 0.5556, 0.8, 0.5556, 0.8, 0.4444, 0.9, 0.7778, 0.9, 0.8889, 0.8, 0.8889, 0.8, 0.7778, 0.85, 0.0, 0.9, 0.1111, 0.8, 0.1111, 0.9, 0.3333, 0.9, 0.4444, 0.8, 0.4444, 0.8, 0.3333, 0.9, 0.6667, 0.9, 0.7778, 0.8, 0.7778, 0.8, 0.6667, 0.8, 0.4444, 0.8, 0.5556, 0.7, 0.5556, 0.7, 0.4444, 0.8, 0.7778, 0.8, 0.8889, 0.7, 0.8889, 0.7, 0.7778, 0.75, 0.0, 0.8, 0.1111, 0.7, 0.1111, 0.8, 0.3333, 0.8, 0.4444, 0.7, 0.4444, 0.7, 0.3333, 0.8, 0.6667, 0.8, 0.7778, 0.7, 0.7778, 0.7, 0.6667, 0.8, 0.2222, 0.8, 0.3333, 0.7, 0.3333, 0.7, 0.2222, 0.8, 0.5556, 0.8, 0.6667, 0.7, 0.6667, 0.7, 0.5556, 0.8, 0.8889, 0.75, 1.0, 0.7, 0.8889, 0.8, 0.1111, 0.8, 0.2222, 0.7, 0.2222, 0.7, 0.1111])
me_sphere_002.materials.append(mat_material_003)
me_sphere_002.use_remesh_fix_poles = True
me_sphere_002.use_remesh_preserve_attributes = False
me_sphere_002.update()

# ---- objects
ob_light = bpy.data.objects.new('Light', light_light)
ob_camera = bpy.data.objects.new('Camera', cam_camera)
ob_sphere = bpy.data.objects.new('Sphere', me_sphere)
ob_sphere_001 = bpy.data.objects.new('Sphere.001', me_sphere_001)
ob_sphere_002 = bpy.data.objects.new('Sphere.002', me_sphere_002)

# ---- transforms, parenting, visibility, modifiers, constraints
ob_light.location = (4.076, 1.005, 5.904)
ob_light.rotation_euler = (0.6503, 0.05522, 1.866)
ob_light.lock_rotations_4d = False
ob_light.empty_display_type = 'ARROWS'
ob_light.color = (0.0, 0.0, 0.0, 0.0)
ob_light.lineart.crease_threshold = 0.0
ob_camera.location = (7.359, -6.926, 4.958)
ob_camera.rotation_euler = (1.109, 0.0, 0.8149)
ob_camera.lock_rotations_4d = False
ob_camera.empty_display_type = 'ARROWS'
ob_camera.color = (0.0, 0.0, 0.0, 0.0)
ob_camera.display_type = 'WIRE'
ob_camera.lineart.crease_threshold = 0.0
ob_sphere.location = (-0.7986, 0.0, 1.965)
ob_sphere.scale = (0.4635, -0.3024, 1.0)
ob_sphere_001.location = (0.4077, -0.06425, 1.271)
ob_sphere_001.scale = (0.3672, 0.1915, 0.3819)
ob_sphere_002.location = (1.911, 0.04364, 1.954)
ob_sphere_002.scale = (1.036, 0.4234, 1.036)

# ---- collection membership
col_collection.objects.link(ob_light)
col_collection.objects.link(ob_camera)
col_collection.objects.link(ob_sphere)
col_collection.objects.link(ob_sphere_001)
col_collection.objects.link(ob_sphere_002)

# ---- scene / render settings (as saved in the file)
scene.camera = ob_camera
scene.frame_start = 1; scene.frame_end = 250; scene.frame_set(1)
scene.render.engine = 'BLENDER_EEVEE_NEXT'
scene.cycles.use_denoising = False
scene.cycles.samples = 128
scene.cycles.sampling_pattern = 'TABULATED_SOBOL'
scene.cycles.use_adaptive_sampling = False
scene.cycles.use_light_tree = False
scene.view_settings.view_transform = 'Filmic'
bpy.context.view_layer.update()

